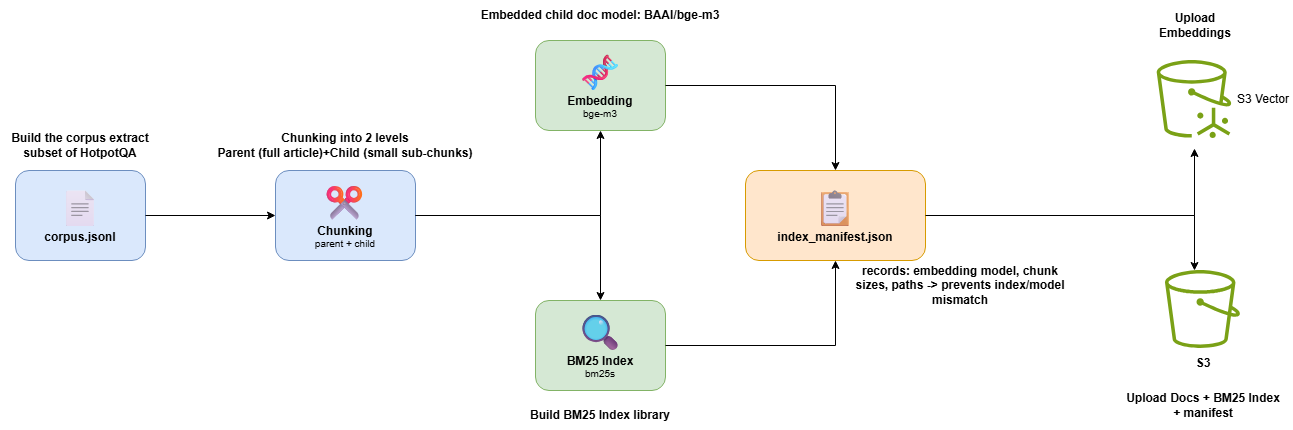

The diagram above was exported from draw.io. Its source (the exported page's mxGraphModel, read from the mxfile embedded in the PNG):
<mxGraphModel dx="1608" dy="822" grid="1" gridSize="10" guides="1" tooltips="1" connect="1" arrows="1" fold="1" page="1" pageScale="1" pageWidth="1400" pageHeight="500" math="0" shadow="0">
  <root>
    <mxCell id="0" />
    <mxCell id="1" parent="0" />
    <mxCell id="n1" parent="1" style="text;html=1;align=center;verticalAlign=middle;whiteSpace=wrap;rounded=1;fillColor=#dae8fc;strokeColor=#6c8ebf;" value="&lt;div style=&quot;font-size:36px;&quot;&gt;📄&lt;/div&gt;&lt;div style=&quot;font-size:12px;font-weight:bold;&quot;&gt;corpus.jsonl&lt;/div&gt;" vertex="1">
      <mxGeometry height="90" width="130" x="40" y="190" as="geometry" />
    </mxCell>
    <mxCell id="n2" parent="1" style="text;html=1;align=center;verticalAlign=middle;whiteSpace=wrap;rounded=1;fillColor=#dae8fc;strokeColor=#6c8ebf;" value="&lt;div style=&quot;font-size:36px;&quot;&gt;✂&lt;/div&gt;&lt;div style=&quot;font-size:12px;font-weight:bold;&quot;&gt;Chunking&lt;/div&gt;&lt;div style=&quot;font-size:10px;&quot;&gt;parent + child&lt;/div&gt;" vertex="1">
      <mxGeometry height="90" width="140" x="300" y="190" as="geometry" />
    </mxCell>
    <mxCell id="n3" parent="1" style="text;html=1;align=center;verticalAlign=middle;whiteSpace=wrap;rounded=1;fillColor=#d5e8d4;strokeColor=#82b366;" value="&lt;div style=&quot;font-size:36px;&quot;&gt;🧬&lt;/div&gt;&lt;div style=&quot;font-size:12px;font-weight:bold;&quot;&gt;Embedding&lt;/div&gt;&lt;div style=&quot;font-size:10px;&quot;&gt;bge-m3&lt;/div&gt;" vertex="1">
      <mxGeometry height="90" width="130" x="560" y="60" as="geometry" />
    </mxCell>
    <mxCell id="n4" parent="1" style="text;html=1;align=center;verticalAlign=middle;whiteSpace=wrap;rounded=1;fillColor=#d5e8d4;strokeColor=#82b366;" value="&lt;div style=&quot;font-size:36px;&quot;&gt;🔍&lt;/div&gt;&lt;div style=&quot;font-size:12px;font-weight:bold;&quot;&gt;BM25 Index&lt;/div&gt;&lt;div style=&quot;font-size:10px;&quot;&gt;bm25s&lt;/div&gt;" vertex="1">
      <mxGeometry height="90" width="130" x="560" y="320" as="geometry" />
    </mxCell>
    <mxCell id="n5" parent="1" style="text;html=1;align=center;verticalAlign=middle;whiteSpace=wrap;rounded=1;fillColor=#ffe6cc;strokeColor=#d79b00;" value="&lt;div style=&quot;font-size:36px;&quot;&gt;📋&lt;/div&gt;&lt;div style=&quot;font-size:12px;font-weight:bold;&quot;&gt;index_manifest.json&lt;/div&gt;" vertex="1">
      <mxGeometry height="90" width="180" x="770" y="190" as="geometry" />
    </mxCell>
    <mxCell id="e1" edge="1" parent="1" source="n1" style="edgeStyle=orthogonalEdgeStyle;rounded=0;html=1;" target="n2">
      <mxGeometry relative="1" as="geometry" />
    </mxCell>
    <mxCell id="e2" edge="1" parent="1" source="n2" style="edgeStyle=orthogonalEdgeStyle;rounded=0;html=1;" target="n3">
      <mxGeometry relative="1" as="geometry" />
    </mxCell>
    <mxCell id="e3" edge="1" parent="1" source="n2" style="edgeStyle=orthogonalEdgeStyle;rounded=0;html=1;" target="n4">
      <mxGeometry relative="1" as="geometry" />
    </mxCell>
    <mxCell id="e4" edge="1" parent="1" source="n3" style="edgeStyle=orthogonalEdgeStyle;rounded=0;html=1;" target="n5">
      <mxGeometry relative="1" as="geometry" />
    </mxCell>
    <mxCell id="e5" edge="1" parent="1" source="n4" style="edgeStyle=orthogonalEdgeStyle;rounded=0;html=1;" target="n5">
      <mxGeometry relative="1" as="geometry" />
    </mxCell>
    <mxCell id="e6" edge="1" parent="1" style="edgeStyle=orthogonalEdgeStyle;rounded=0;html=1;">
      <mxGeometry relative="1" as="geometry">
        <mxPoint x="1090" y="235" as="sourcePoint" />
        <mxPoint x="1219" y="168" as="targetPoint" />
      </mxGeometry>
    </mxCell>
    <mxCell id="e7" edge="1" parent="1" source="n5" style="edgeStyle=orthogonalEdgeStyle;rounded=0;html=1;exitX=1;exitY=0.5;exitDx=0;exitDy=0;">
      <mxGeometry relative="1" as="geometry">
        <mxPoint x="1090" y="235" as="sourcePoint" />
        <mxPoint x="1219" y="290" as="targetPoint" />
      </mxGeometry>
    </mxCell>
    <mxCell id="DgjxEiHtv_Id3lw5Ae78-2" parent="1" style="sketch=0;outlineConnect=0;fontColor=#232F3E;gradientColor=none;fillColor=#7AA116;strokeColor=none;dashed=0;verticalLabelPosition=bottom;verticalAlign=top;align=center;html=1;fontSize=12;fontStyle=0;aspect=fixed;pointerEvents=1;shape=mxgraph.aws4.bucket;" value="" vertex="1">
      <mxGeometry height="78" width="75" x="1190" y="290" as="geometry" />
    </mxCell>
    <mxCell id="DgjxEiHtv_Id3lw5Ae78-3" parent="1" style="sketch=0;outlineConnect=0;fontColor=#232F3E;gradientColor=none;fillColor=#7AA116;strokeColor=none;dashed=0;verticalLabelPosition=bottom;verticalAlign=top;align=center;html=1;fontSize=12;fontStyle=0;aspect=fixed;pointerEvents=1;shape=mxgraph.aws4.s3_vectors;" value="" vertex="1">
      <mxGeometry height="78" width="78" x="1180" y="80" as="geometry" />
    </mxCell>
    <mxCell id="UAG_dBZOX-626YPbRspj-1" parent="1" style="text;html=1;whiteSpace=wrap;strokeColor=none;fillColor=none;align=center;verticalAlign=middle;rounded=0;fontStyle=1" value="Build the corpus extract subset of HotpotQA" vertex="1">
      <mxGeometry height="30" width="160" x="25" y="150" as="geometry" />
    </mxCell>
    <mxCell id="UAG_dBZOX-626YPbRspj-2" parent="1" style="text;html=1;whiteSpace=wrap;strokeColor=none;fillColor=none;align=center;verticalAlign=middle;rounded=0;fontStyle=1" value="Chunking into 2 levels&lt;div&gt;Parent (full article)+Child (small sub-chunks)&lt;/div&gt;" vertex="1">
      <mxGeometry height="30" width="260" x="240" y="150" as="geometry" />
    </mxCell>
    <mxCell id="UAG_dBZOX-626YPbRspj-3" parent="1" style="text;html=1;whiteSpace=wrap;strokeColor=none;fillColor=none;align=center;verticalAlign=middle;rounded=0;fontStyle=1" value="Embedded child doc model: BAAI/bge-m3" vertex="1">
      <mxGeometry height="30" width="260" x="495" y="20" as="geometry" />
    </mxCell>
    <mxCell id="UAG_dBZOX-626YPbRspj-4" parent="1" style="text;html=1;whiteSpace=wrap;strokeColor=none;fillColor=none;align=center;verticalAlign=middle;rounded=0;fontStyle=1" value="Build BM25 Index library" vertex="1">
      <mxGeometry height="30" width="260" x="495" y="420" as="geometry" />
    </mxCell>
    <mxCell id="UAG_dBZOX-626YPbRspj-5" parent="1" style="text;html=1;whiteSpace=wrap;strokeColor=none;fillColor=none;align=center;verticalAlign=middle;rounded=0;fontStyle=1" value="records: embedding model, chunk sizes, paths -&amp;gt; prevents index/model mismatch" vertex="1">
      <mxGeometry height="30" width="230" x="870" y="290" as="geometry" />
    </mxCell>
    <mxCell id="UAG_dBZOX-626YPbRspj-6" parent="1" style="text;html=1;whiteSpace=wrap;strokeColor=none;fillColor=none;align=center;verticalAlign=middle;rounded=0;fontStyle=1" value="Upload Docs + BM25 Index + manifest" vertex="1">
      <mxGeometry height="30" width="160" x="1147.5" y="410" as="geometry" />
    </mxCell>
    <mxCell id="UAG_dBZOX-626YPbRspj-7" parent="1" style="text;html=1;whiteSpace=wrap;strokeColor=none;fillColor=none;align=center;verticalAlign=middle;rounded=0;fontStyle=1" value="S3" vertex="1">
      <mxGeometry height="30" width="60" x="1197.5" y="368" as="geometry" />
    </mxCell>
    <mxCell id="UAG_dBZOX-626YPbRspj-8" parent="1" style="text;html=1;whiteSpace=wrap;strokeColor=none;fillColor=none;align=center;verticalAlign=middle;rounded=0;" value="S3 Vector" vertex="1">
      <mxGeometry height="30" width="60" x="1258" y="104" as="geometry" />
    </mxCell>
    <mxCell id="UAG_dBZOX-626YPbRspj-9" parent="1" style="text;html=1;whiteSpace=wrap;strokeColor=none;fillColor=none;align=center;verticalAlign=middle;rounded=0;fontStyle=1" value="Upload Embeddings" vertex="1">
      <mxGeometry height="30" width="60" x="1190" y="30" as="geometry" />
    </mxCell>
  </root>
</mxGraphModel>